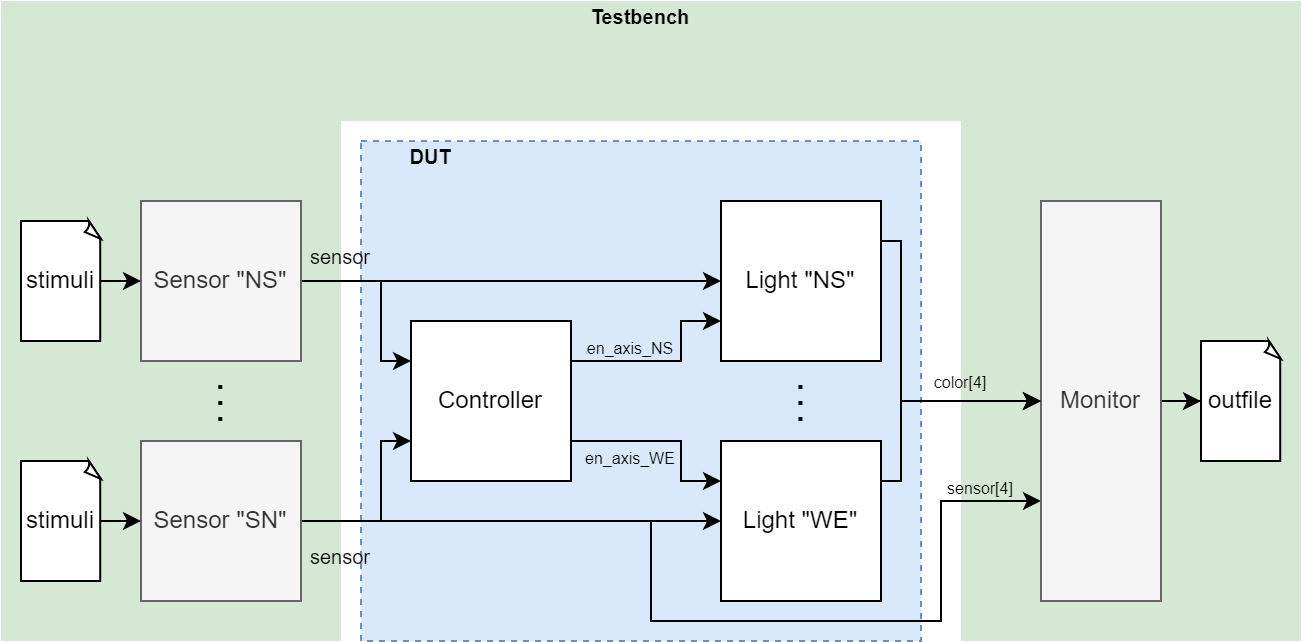

The diagram above was exported from draw.io. Its source (the exported page's mxGraphModel, read from the mxfile embedded in the PNG):
<mxGraphModel dx="816" dy="581" grid="1" gridSize="10" guides="1" tooltips="1" connect="1" arrows="1" fold="1" page="1" pageScale="1" pageWidth="827" pageHeight="1169" math="0" shadow="0">
  <root>
    <mxCell id="0" />
    <mxCell id="1" parent="0" />
    <mxCell id="uILfX7Ad_ZsjOsG6QKkx-33" value="" style="rounded=0;whiteSpace=wrap;html=1;dashed=1;fontSize=10;strokeColor=none;fillColor=#d5e8d4;" parent="1" vertex="1">
      <mxGeometry x="630" y="132.5" width="170" height="287.5" as="geometry" />
    </mxCell>
    <mxCell id="uILfX7Ad_ZsjOsG6QKkx-32" value="" style="rounded=0;whiteSpace=wrap;html=1;dashed=1;fontSize=10;strokeColor=none;fillColor=#d5e8d4;" parent="1" vertex="1">
      <mxGeometry x="150" y="140" width="170" height="280" as="geometry" />
    </mxCell>
    <mxCell id="uILfX7Ad_ZsjOsG6QKkx-30" value="" style="rounded=0;whiteSpace=wrap;html=1;fontSize=10;dashed=1;fillColor=#dae8fc;strokeColor=#6c8ebf;" parent="1" vertex="1">
      <mxGeometry x="330" y="170" width="280" height="250" as="geometry" />
    </mxCell>
    <mxCell id="AnLV1Iw-LSWtvZp0oVOx-13" style="edgeStyle=orthogonalEdgeStyle;rounded=0;orthogonalLoop=1;jettySize=auto;html=1;exitX=1;exitY=0.5;exitDx=0;exitDy=0;entryX=0;entryY=0.5;entryDx=0;entryDy=0;fontSize=8;" edge="1" parent="1" source="yGF7MWgL7UWVN0U5FqGl-2" target="AnLV1Iw-LSWtvZp0oVOx-2">
      <mxGeometry relative="1" as="geometry" />
    </mxCell>
    <mxCell id="AnLV1Iw-LSWtvZp0oVOx-16" style="edgeStyle=orthogonalEdgeStyle;rounded=0;orthogonalLoop=1;jettySize=auto;html=1;exitX=1;exitY=0.5;exitDx=0;exitDy=0;entryX=0;entryY=0.25;entryDx=0;entryDy=0;fontSize=8;" edge="1" parent="1" source="yGF7MWgL7UWVN0U5FqGl-2" target="AnLV1Iw-LSWtvZp0oVOx-3">
      <mxGeometry relative="1" as="geometry">
        <Array as="points">
          <mxPoint x="340" y="240" />
          <mxPoint x="340" y="280" />
        </Array>
      </mxGeometry>
    </mxCell>
    <mxCell id="yGF7MWgL7UWVN0U5FqGl-2" value="Sensor &quot;NS&quot;" style="rounded=0;whiteSpace=wrap;html=1;fillColor=#f5f5f5;fontColor=#333333;strokeColor=#666666;" parent="1" vertex="1">
      <mxGeometry x="220" y="200" width="80" height="80" as="geometry" />
    </mxCell>
    <mxCell id="yGF7MWgL7UWVN0U5FqGl-4" style="edgeStyle=orthogonalEdgeStyle;rounded=0;orthogonalLoop=1;jettySize=auto;html=1;exitX=1;exitY=0.5;exitDx=0;exitDy=0;exitPerimeter=0;entryX=0;entryY=0.5;entryDx=0;entryDy=0;" parent="1" source="yGF7MWgL7UWVN0U5FqGl-3" target="yGF7MWgL7UWVN0U5FqGl-2" edge="1">
      <mxGeometry relative="1" as="geometry" />
    </mxCell>
    <mxCell id="yGF7MWgL7UWVN0U5FqGl-3" value="stimuli" style="whiteSpace=wrap;html=1;shape=mxgraph.basic.document" parent="1" vertex="1">
      <mxGeometry x="160" y="210" width="40" height="60" as="geometry" />
    </mxCell>
    <mxCell id="uILfX7Ad_ZsjOsG6QKkx-5" value="&lt;font style=&quot;font-size: 8px&quot;&gt;en_axis_NS&lt;/font&gt;" style="text;html=1;strokeColor=none;fillColor=none;align=center;verticalAlign=middle;whiteSpace=wrap;rounded=0;" parent="1" vertex="1">
      <mxGeometry x="435" y="265" width="60" height="15" as="geometry" />
    </mxCell>
    <mxCell id="uILfX7Ad_ZsjOsG6QKkx-7" value="&lt;font style=&quot;font-size: 10px&quot;&gt;sensor&lt;/font&gt;" style="text;html=1;strokeColor=none;fillColor=none;align=center;verticalAlign=middle;whiteSpace=wrap;rounded=0;" parent="1" vertex="1">
      <mxGeometry x="300" y="220" width="40" height="15" as="geometry" />
    </mxCell>
    <mxCell id="AnLV1Iw-LSWtvZp0oVOx-14" style="edgeStyle=orthogonalEdgeStyle;rounded=0;orthogonalLoop=1;jettySize=auto;html=1;exitX=1;exitY=0.5;exitDx=0;exitDy=0;entryX=0;entryY=0.5;entryDx=0;entryDy=0;fontSize=8;" edge="1" parent="1" source="uILfX7Ad_ZsjOsG6QKkx-14" target="AnLV1Iw-LSWtvZp0oVOx-1">
      <mxGeometry relative="1" as="geometry" />
    </mxCell>
    <mxCell id="AnLV1Iw-LSWtvZp0oVOx-15" style="edgeStyle=orthogonalEdgeStyle;rounded=0;orthogonalLoop=1;jettySize=auto;html=1;exitX=1;exitY=0.5;exitDx=0;exitDy=0;entryX=0;entryY=0.75;entryDx=0;entryDy=0;fontSize=8;" edge="1" parent="1" source="uILfX7Ad_ZsjOsG6QKkx-14" target="AnLV1Iw-LSWtvZp0oVOx-3">
      <mxGeometry relative="1" as="geometry">
        <Array as="points">
          <mxPoint x="340" y="360" />
          <mxPoint x="340" y="320" />
        </Array>
      </mxGeometry>
    </mxCell>
    <mxCell id="AnLV1Iw-LSWtvZp0oVOx-27" style="edgeStyle=orthogonalEdgeStyle;rounded=0;orthogonalLoop=1;jettySize=auto;html=1;exitX=1;exitY=0.5;exitDx=0;exitDy=0;entryX=0;entryY=0.75;entryDx=0;entryDy=0;fontSize=8;" edge="1" parent="1" source="uILfX7Ad_ZsjOsG6QKkx-14" target="uILfX7Ad_ZsjOsG6QKkx-18">
      <mxGeometry relative="1" as="geometry">
        <Array as="points">
          <mxPoint x="475" y="360" />
          <mxPoint x="475" y="410" />
          <mxPoint x="620" y="410" />
          <mxPoint x="620" y="350" />
        </Array>
      </mxGeometry>
    </mxCell>
    <mxCell id="uILfX7Ad_ZsjOsG6QKkx-14" value="Sensor &quot;SN&quot;" style="rounded=0;whiteSpace=wrap;html=1;fillColor=#f5f5f5;fontColor=#333333;strokeColor=#666666;" parent="1" vertex="1">
      <mxGeometry x="220" y="320" width="80" height="80" as="geometry" />
    </mxCell>
    <mxCell id="uILfX7Ad_ZsjOsG6QKkx-15" style="edgeStyle=orthogonalEdgeStyle;rounded=0;orthogonalLoop=1;jettySize=auto;html=1;exitX=1;exitY=0.5;exitDx=0;exitDy=0;exitPerimeter=0;entryX=0;entryY=0.5;entryDx=0;entryDy=0;" parent="1" source="uILfX7Ad_ZsjOsG6QKkx-16" target="uILfX7Ad_ZsjOsG6QKkx-14" edge="1">
      <mxGeometry relative="1" as="geometry" />
    </mxCell>
    <mxCell id="uILfX7Ad_ZsjOsG6QKkx-16" value="stimuli" style="whiteSpace=wrap;html=1;shape=mxgraph.basic.document" parent="1" vertex="1">
      <mxGeometry x="160" y="330" width="40" height="60" as="geometry" />
    </mxCell>
    <mxCell id="uILfX7Ad_ZsjOsG6QKkx-17" value="&lt;font style=&quot;font-size: 10px&quot;&gt;sensor&lt;/font&gt;" style="text;html=1;strokeColor=none;fillColor=none;align=center;verticalAlign=middle;whiteSpace=wrap;rounded=0;" parent="1" vertex="1">
      <mxGeometry x="300" y="370" width="40" height="15" as="geometry" />
    </mxCell>
    <mxCell id="uILfX7Ad_ZsjOsG6QKkx-29" style="edgeStyle=orthogonalEdgeStyle;rounded=0;orthogonalLoop=1;jettySize=auto;html=1;exitX=1;exitY=0.5;exitDx=0;exitDy=0;fontSize=10;" parent="1" source="uILfX7Ad_ZsjOsG6QKkx-18" target="uILfX7Ad_ZsjOsG6QKkx-19" edge="1">
      <mxGeometry relative="1" as="geometry" />
    </mxCell>
    <mxCell id="uILfX7Ad_ZsjOsG6QKkx-18" value="Monitor" style="rounded=0;whiteSpace=wrap;html=1;fillColor=#f5f5f5;strokeColor=#666666;fontColor=#333333;" parent="1" vertex="1">
      <mxGeometry x="670" y="200" width="60" height="200" as="geometry" />
    </mxCell>
    <mxCell id="uILfX7Ad_ZsjOsG6QKkx-19" value="outfile" style="whiteSpace=wrap;html=1;shape=mxgraph.basic.document" parent="1" vertex="1">
      <mxGeometry x="750" y="270" width="40" height="60" as="geometry" />
    </mxCell>
    <mxCell id="uILfX7Ad_ZsjOsG6QKkx-21" value="&lt;font style=&quot;font-size: 8px&quot;&gt;color[4]&lt;/font&gt;" style="text;html=1;strokeColor=none;fillColor=none;align=center;verticalAlign=middle;whiteSpace=wrap;rounded=0;" parent="1" vertex="1">
      <mxGeometry x="600" y="280" width="60" height="20" as="geometry" />
    </mxCell>
    <mxCell id="uILfX7Ad_ZsjOsG6QKkx-24" value="&lt;font style=&quot;font-size: 8px&quot;&gt;sensor[4]&lt;/font&gt;" style="text;html=1;strokeColor=none;fillColor=none;align=center;verticalAlign=middle;whiteSpace=wrap;rounded=0;" parent="1" vertex="1">
      <mxGeometry x="610" y="335" width="60" height="15" as="geometry" />
    </mxCell>
    <mxCell id="uILfX7Ad_ZsjOsG6QKkx-26" value="&lt;font style=&quot;font-size: 8px&quot;&gt;en_axis_WE&lt;/font&gt;" style="text;html=1;strokeColor=none;fillColor=none;align=center;verticalAlign=middle;whiteSpace=wrap;rounded=0;" parent="1" vertex="1">
      <mxGeometry x="435" y="320" width="60" height="15" as="geometry" />
    </mxCell>
    <mxCell id="uILfX7Ad_ZsjOsG6QKkx-27" value="" style="endArrow=none;dashed=1;html=1;dashPattern=1 3;strokeWidth=2;rounded=0;fontSize=10;" parent="1" edge="1">
      <mxGeometry width="50" height="50" relative="1" as="geometry">
        <mxPoint x="549.73" y="310" as="sourcePoint" />
        <mxPoint x="549.73" y="290" as="targetPoint" />
      </mxGeometry>
    </mxCell>
    <mxCell id="uILfX7Ad_ZsjOsG6QKkx-28" value="" style="endArrow=none;dashed=1;html=1;dashPattern=1 3;strokeWidth=2;rounded=0;fontSize=10;" parent="1" edge="1">
      <mxGeometry width="50" height="50" relative="1" as="geometry">
        <mxPoint x="259.64" y="310" as="sourcePoint" />
        <mxPoint x="259.64" y="290" as="targetPoint" />
      </mxGeometry>
    </mxCell>
    <mxCell id="uILfX7Ad_ZsjOsG6QKkx-31" value="&lt;font style=&quot;font-size: 10px&quot;&gt;&lt;b&gt;DUT&lt;/b&gt;&lt;/font&gt;" style="text;html=1;strokeColor=none;fillColor=none;align=center;verticalAlign=middle;whiteSpace=wrap;rounded=0;" parent="1" vertex="1">
      <mxGeometry x="340" y="170" width="50" height="15" as="geometry" />
    </mxCell>
    <mxCell id="uILfX7Ad_ZsjOsG6QKkx-34" value="" style="rounded=0;whiteSpace=wrap;html=1;dashed=1;fontSize=10;strokeColor=none;fillColor=#d5e8d4;" parent="1" vertex="1">
      <mxGeometry x="150" y="100" width="650" height="60" as="geometry" />
    </mxCell>
    <mxCell id="uILfX7Ad_ZsjOsG6QKkx-35" value="&lt;font style=&quot;font-size: 10px&quot;&gt;&lt;b&gt;Testbench&lt;/b&gt;&lt;/font&gt;" style="text;html=1;strokeColor=none;fillColor=none;align=center;verticalAlign=middle;whiteSpace=wrap;rounded=0;" parent="1" vertex="1">
      <mxGeometry x="445" y="100" width="50" height="15" as="geometry" />
    </mxCell>
    <mxCell id="AnLV1Iw-LSWtvZp0oVOx-26" style="edgeStyle=orthogonalEdgeStyle;rounded=0;orthogonalLoop=1;jettySize=auto;html=1;exitX=1;exitY=0.25;exitDx=0;exitDy=0;fontSize=8;entryX=0;entryY=0.5;entryDx=0;entryDy=0;" edge="1" parent="1" source="AnLV1Iw-LSWtvZp0oVOx-1" target="uILfX7Ad_ZsjOsG6QKkx-18">
      <mxGeometry relative="1" as="geometry">
        <mxPoint x="650" y="300" as="targetPoint" />
        <Array as="points">
          <mxPoint x="600" y="340" />
          <mxPoint x="600" y="300" />
        </Array>
      </mxGeometry>
    </mxCell>
    <mxCell id="AnLV1Iw-LSWtvZp0oVOx-1" value="Light &quot;WE&quot;" style="rounded=0;whiteSpace=wrap;html=1;" vertex="1" parent="1">
      <mxGeometry x="510" y="320" width="80" height="80" as="geometry" />
    </mxCell>
    <mxCell id="AnLV1Iw-LSWtvZp0oVOx-25" style="edgeStyle=orthogonalEdgeStyle;rounded=0;orthogonalLoop=1;jettySize=auto;html=1;exitX=1;exitY=0.25;exitDx=0;exitDy=0;fontSize=8;" edge="1" parent="1" source="AnLV1Iw-LSWtvZp0oVOx-2" target="uILfX7Ad_ZsjOsG6QKkx-18">
      <mxGeometry relative="1" as="geometry">
        <Array as="points">
          <mxPoint x="600" y="220" />
          <mxPoint x="600" y="300" />
        </Array>
      </mxGeometry>
    </mxCell>
    <mxCell id="AnLV1Iw-LSWtvZp0oVOx-2" value="Light &quot;NS&quot;" style="rounded=0;whiteSpace=wrap;html=1;" vertex="1" parent="1">
      <mxGeometry x="510" y="200" width="80" height="80" as="geometry" />
    </mxCell>
    <mxCell id="AnLV1Iw-LSWtvZp0oVOx-17" style="edgeStyle=orthogonalEdgeStyle;rounded=0;orthogonalLoop=1;jettySize=auto;html=1;exitX=1;exitY=0.75;exitDx=0;exitDy=0;entryX=0;entryY=0.25;entryDx=0;entryDy=0;fontSize=8;" edge="1" parent="1" source="AnLV1Iw-LSWtvZp0oVOx-3" target="AnLV1Iw-LSWtvZp0oVOx-1">
      <mxGeometry relative="1" as="geometry">
        <Array as="points">
          <mxPoint x="490" y="320" />
          <mxPoint x="490" y="340" />
        </Array>
      </mxGeometry>
    </mxCell>
    <mxCell id="AnLV1Iw-LSWtvZp0oVOx-18" style="edgeStyle=orthogonalEdgeStyle;rounded=0;orthogonalLoop=1;jettySize=auto;html=1;exitX=1;exitY=0.25;exitDx=0;exitDy=0;entryX=0;entryY=0.75;entryDx=0;entryDy=0;fontSize=8;" edge="1" parent="1" source="AnLV1Iw-LSWtvZp0oVOx-3" target="AnLV1Iw-LSWtvZp0oVOx-2">
      <mxGeometry relative="1" as="geometry">
        <Array as="points">
          <mxPoint x="490" y="280" />
          <mxPoint x="490" y="260" />
        </Array>
      </mxGeometry>
    </mxCell>
    <mxCell id="AnLV1Iw-LSWtvZp0oVOx-3" value="Controller" style="rounded=0;whiteSpace=wrap;html=1;" vertex="1" parent="1">
      <mxGeometry x="355" y="260" width="80" height="80" as="geometry" />
    </mxCell>
  </root>
</mxGraphModel>